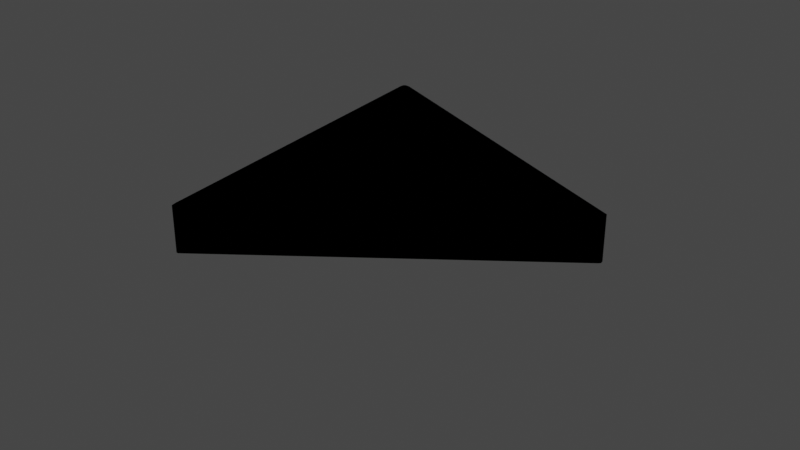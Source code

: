 # Source: threejs.blend  (saved by Blender 3.5.10; exported with 4.5.12 LTS)
import bpy
from mathutils import Matrix  # noqa: F401  (used for matrix-valued properties, if any)

bpy.ops.wm.read_factory_settings(use_empty=True)
scene = bpy.context.scene
scene.name = 'Scene'

# ---- collections
col_collection = bpy.data.collections.new('Collection'); scene.collection.children.link(col_collection)

# ---- materials (node trees are filled in below, after node groups)
mat_material = bpy.data.materials.new('Material')
mat_material.alpha_threshold = 0.0
mat_material.use_transparent_shadow = False
mat_material.diffuse_color = (0.0, 0.0, 0.0, 1.0)
mat_material.roughness = 0.4864
mat_material.specular_intensity = 0.7517
mat_material.metallic = 0.6735
mat_material.line_color = (0.0, 0.0, 0.0, 1.0)

# ---- material node trees

# ---- world
world_world = bpy.data.worlds.new('World'); scene.world = world_world
world_world.use_nodes = True; world_world.node_tree.nodes.clear()
_N = world_world.node_tree.nodes; _L = world_world.node_tree.links
n0 = _N.new('ShaderNodeOutputWorld'); n0.name = 'World Output'; n0.location = (300, 300)
n1 = _N.new('ShaderNodeBackground'); n1.name = 'Background'; n1.location = (10, 300)
n1.inputs[0].default_value = (0.05088, 0.05088, 0.05088, 1.0)
_L.new(n1.outputs[0], n0.inputs[0])
n0.is_active_output = True
world_world.color = (0.05088, 0.05088, 0.05088)
world_world.use_sun_shadow = False
world_world.sun_shadow_jitter_overblur = 0.0

# ---- cameras
cam_camera = bpy.data.cameras.new('Camera')
cam_camera.clip_end = 100.0
cam_camera.ortho_scale = 7.314

# ---- lights
light_light = bpy.data.lights.new('Light', 'POINT')
light_light.transmission_factor = 0.0
light_light.energy = 1000.0
light_light.shadow_soft_size = 0.1
light_light.shadow_maximum_resolution = 0.006
light_light.use_absolute_resolution = True

# ---- meshes
me_cube = bpy.data.meshes.new('Cube')
me_cube.from_pydata([(-1.815, 1.873, 0.0), (1.976, 0.7614, 0.0), (1.985, 0.7294, 0.0), (1.971, 0.7065, 0.0), (-0.8988, -2.044, 0.0), (-0.9211, -2.049, 0.0), (-0.9349, -2.041, 0.0), (-0.955, -1.987, 0.0), (-1.895, 1.814, 0.0), (-1.893, 1.854, 0.0), (-1.872, 1.874, 0.0), (-1.815, 1.793, 0.0), (-0.985, 1.544, 0.0), (-1.602, 0.9362, 0.0), (-0.9296, 1.485, 0.0), (-1.542, 0.9085, 0.0), (-0.7221, 0.6521, 0.0), (-0.8454, 1.504, 0.0), (-0.03216, 1.275, 0.0), (-0.6476, 0.6812, 0.0), (0.02596, 1.216, 0.0), (0.2198, 0.3916, 0.0), (-0.5846, 0.6312, 0.0), (0.09862, 1.235, 0.0), (0.9155, 0.9992, 0.0), (0.3056, 0.4021, 0.0), (1.049, 0.9607, 0.0), (1.883, 0.7263, 0.0), (1.267, 0.131, 0.0), (0.965, 0.9369, 0.0), (0.3587, 0.3618, 0.0), (1.166, 0.1127, 0.0), (1.157, 0.04128, 0.0), (0.3404, 0.2812, 0.0), (0.5455, -0.5577, 0.0), (-1.569, 0.8301, 0.0), (-0.7475, 0.5905, 0.0), (-1.356, -0.01393, 0.0), (-0.6899, 0.5244, 0.0), (-0.4869, -0.3029, 0.0), (-1.305, -0.07242, 0.0), (-0.6121, 0.5503, 0.0), (0.1908, 0.3229, 0.0), (-0.4045, -0.2663, 0.0), (0.247, 0.2489, 0.0), (0.4521, -0.5827, 0.0), (-0.3611, -0.3354, 0.0), (0.4338, -0.6596, 0.0), (-0.178, -1.246, 0.0), (-0.3739, -0.4252, 0.0), (-1.334, -0.1431, 0.0), (-0.526, -0.3684, 0.0), (-1.13, -0.9728, 0.0), (-0.4619, -0.438, 0.0), (-1.059, -1.006, 0.0), (-0.2586, -1.253, 0.0), (-1.11, -1.096, 0.0), (-0.2641, -1.328, 0.0), (-0.896, -1.947, 0.0), (-1.815, 1.873, 0.4941), (1.976, 0.7614, 0.4941), (1.985, 0.7294, 0.4941), (1.971, 0.7065, 0.4941), (-0.8988, -2.044, 0.4941), (-0.9211, -2.049, 0.4941), (-0.9349, -2.041, 0.4941), (-0.955, -1.987, 0.4941), (-1.895, 1.814, 0.4941), (-1.893, 1.854, 0.4941), (-1.872, 1.874, 0.4941), (-1.815, 1.793, 0.4941), (-0.985, 1.544, 0.4941), (-1.602, 0.9362, 0.4941), (-0.9296, 1.485, 0.4941), (-1.542, 0.9085, 0.4941), (-0.7221, 0.6521, 0.4941), (-0.8454, 1.504, 0.4941), (-0.03216, 1.275, 0.4941), (-0.6476, 0.6812, 0.4941), (0.02596, 1.216, 0.4941), (0.2198, 0.3916, 0.4941), (-0.5846, 0.6312, 0.4941), (0.09862, 1.235, 0.4941), (0.9155, 0.9992, 0.4941), (0.3056, 0.4021, 0.4941), (1.049, 0.9607, 0.4941), (1.883, 0.7263, 0.4941), (1.267, 0.131, 0.4941), (0.965, 0.9369, 0.4941), (0.3587, 0.3618, 0.4941), (1.166, 0.1127, 0.4941), (1.157, 0.04128, 0.4941), (0.3404, 0.2812, 0.4941), (0.5455, -0.5577, 0.4941), (-1.569, 0.8301, 0.4941), (-0.7475, 0.5905, 0.4941), (-1.356, -0.01393, 0.4941), (-0.6899, 0.5244, 0.4941), (-0.4869, -0.3029, 0.4941), (-1.305, -0.07242, 0.4941), (-0.6121, 0.5503, 0.4941), (0.1908, 0.3229, 0.4941), (-0.4045, -0.2663, 0.4941), (0.247, 0.2489, 0.4941), (0.4521, -0.5827, 0.4941), (-0.3611, -0.3354, 0.4941), (0.4338, -0.6596, 0.4941), (-0.178, -1.246, 0.4941), (-0.3739, -0.4252, 0.4941), (-1.334, -0.1431, 0.4941), (-0.526, -0.3684, 0.4941), (-1.13, -0.9728, 0.4941), (-0.4619, -0.438, 0.4941), (-1.059, -1.006, 0.4941), (-0.2586, -1.253, 0.4941), (-1.11, -1.096, 0.4941), (-0.2641, -1.328, 0.4941), (-0.896, -1.947, 0.4941)], [], [(9, 8, 11, 0, 10), (1, 0, 11, 12, 17, 18, 3, 2), (4, 37, 35, 13, 11, 8, 7, 6, 5), (58, 4, 56), (3, 4, 58, 57, 28, 27), (54, 52, 56), (55, 57, 48), (55, 54, 56, 57), (39, 51, 53, 49, 46, 43), (48, 49, 53, 55), (52, 54, 53, 51), (39, 40, 50, 51), (37, 50, 40), (46, 49, 47, 45), (45, 47, 34), (42, 21, 25, 30, 33, 44), (34, 45, 44, 33), (43, 42, 44, 46), (39, 43, 41, 38), (38, 41, 36), (22, 16, 36, 41), (22, 19, 16), (37, 40, 38, 36), (21, 22, 41, 42), (16, 15, 35, 36), (35, 15, 13), (13, 15, 14, 12), (14, 17, 12), (16, 19, 17, 14), (19, 22, 20, 18), (20, 23, 18), (21, 25, 23, 20), (25, 24, 29, 30), (26, 29, 24), (30, 31, 32, 33), (28, 32, 31), (32, 28, 34), (28, 31, 29, 26), (68, 69, 59, 70, 67), (60, 61, 62, 77, 76, 71, 70, 59), (63, 64, 65, 66, 67, 70, 72, 94, 96), (117, 115, 63), (62, 86, 87, 116, 117, 63), (113, 115, 111), (114, 107, 116), (114, 116, 115, 113), (98, 102, 105, 108, 112, 110), (107, 114, 112, 108), (111, 110, 112, 113), (98, 110, 109, 99), (96, 99, 109), (105, 104, 106, 108), (104, 93, 106), (101, 103, 92, 89, 84, 80), (93, 92, 103, 104), (102, 105, 103, 101), (98, 97, 100, 102), (97, 95, 100), (81, 100, 95, 75), (81, 75, 78), (96, 95, 97, 99), (80, 101, 100, 81), (75, 95, 94, 74), (94, 72, 74), (72, 71, 73, 74), (73, 71, 76), (75, 73, 76, 78), (78, 77, 79, 81), (79, 77, 82), (80, 79, 82, 84), (84, 89, 88, 83), (85, 83, 88), (89, 92, 91, 90), (87, 90, 91), (91, 93, 87), (87, 85, 88, 90), (6, 7, 66, 65), (27, 28, 87, 86), (7, 8, 67, 66), (47, 48, 107, 106), (28, 26, 85, 87), (8, 9, 68, 67), (48, 57, 116, 107), (49, 48, 107, 108), (9, 10, 69, 68), (34, 28, 87, 93), (47, 49, 108, 106), (30, 29, 88, 89), (10, 0, 59, 69), (31, 30, 89, 90), (51, 50, 109, 110), (29, 31, 90, 88), (12, 11, 70, 71), (52, 51, 110, 111), (13, 12, 71, 72), (50, 52, 111, 109), (33, 32, 91, 92), (11, 13, 72, 70), (34, 33, 92, 93), (53, 54, 113, 112), (32, 34, 93, 91), (14, 15, 74, 73), (50, 37, 96, 109), (54, 55, 114, 113), (15, 16, 75, 74), (55, 53, 112, 114), (36, 35, 94, 95), (16, 14, 73, 75), (34, 47, 106, 93), (37, 36, 95, 96), (57, 56, 115, 116), (35, 37, 96, 94), (18, 17, 76, 77), (57, 58, 117, 116), (19, 18, 77, 78), (58, 56, 115, 117), (39, 38, 97, 98), (17, 19, 78, 76), (40, 39, 98, 99), (3, 18, 77, 62), (38, 40, 99, 97), (21, 20, 79, 80), (22, 21, 80, 81), (37, 4, 63, 96), (42, 41, 100, 101), (20, 22, 81, 79), (0, 1, 60, 59), (42, 43, 102, 101), (1, 2, 61, 60), (56, 4, 63, 115), (41, 43, 102, 100), (23, 24, 83, 82), (2, 3, 62, 61), (24, 25, 84, 83), (4, 3, 62, 63), (3, 27, 86, 62), (44, 45, 104, 103), (23, 25, 84, 82), (4, 5, 64, 63), (28, 57, 116, 87), (46, 45, 104, 105), (26, 24, 83, 85), (5, 6, 65, 64), (18, 23, 82, 77), (56, 52, 111, 115), (46, 44, 103, 105), (26, 27, 86, 85)])
_uv = me_cube.uv_layers.new(name='UVMap')
_uv.uv.foreach_set('vector', [0.0, 0.0, 0.0, 0.0, 0.0, 0.0, 0.0, 0.0, 0.0, 0.0, 0.0, 0.0, 0.0, 0.0, 0.0, 0.0, 0.0, 0.0, 0.0, 0.0, 0.0, 0.0, 0.0, 0.0, 0.0, 0.0, 0.0, 0.0, 0.0, 0.0, 0.0, 0.0, 0.0, 0.0, 0.0, 0.0, 0.0, 0.0, 0.0, 0.0, 0.0, 0.0, 0.0, 0.0, 0.0, 0.0, 0.0, 0.0, 0.0, 0.0, 0.0, 0.0, 0.0, 0.0, 0.0, 0.0, 0.0, 0.0, 0.0, 0.0, 0.0, 0.0, 0.0, 0.0, 0.0, 0.0, 0.0, 0.0, 0.0, 0.0, 0.0, 0.0, 0.0, 0.0, 0.0, 0.0, 0.0, 0.0, 0.0, 0.0, 0.0, 0.0, 0.0, 0.0, 0.0, 0.0, 0.0, 0.0, 0.0, 0.0, 0.0, 0.0, 0.0, 0.0, 0.0, 0.0, 0.0, 0.0, 0.0, 0.0, 0.0, 0.0, 0.0, 0.0, 0.0, 0.0, 0.0, 0.0, 0.0, 0.0, 0.0, 0.0, 0.0, 0.0, 0.0, 0.0, 0.0, 0.0, 0.0, 0.0, 0.0, 0.0, 0.0, 0.0, 0.0, 0.0, 0.0, 0.0, 0.0, 0.0, 0.0, 0.0, 0.0, 0.0, 0.0, 0.0, 0.0, 0.0, 0.0, 0.0, 0.0, 0.0, 0.0, 0.0, 0.0, 0.0, 0.0, 0.0, 0.0, 0.0, 0.0, 0.0, 0.0, 0.0, 0.0, 0.0, 0.0, 0.0, 0.0, 0.0, 0.0, 0.0, 0.0, 0.0, 0.0, 0.0, 0.0, 0.0, 0.0, 0.0, 0.0, 0.0, 0.0, 0.0, 0.0, 0.0, 0.0, 0.0, 0.0, 0.0, 0.0, 0.0, 0.0, 0.0, 0.0, 0.0, 0.0, 0.0, 0.0, 0.0, 0.0, 0.0, 0.0, 0.0, 0.0, 0.0, 0.0, 0.0, 0.0, 0.0, 0.0, 0.0, 0.0, 0.0, 0.0, 0.0, 0.0, 0.0, 0.0, 0.0, 0.0, 0.0, 0.0, 0.0, 0.0, 0.0, 0.0, 0.0, 0.0, 0.0, 0.0, 0.0, 0.0, 0.0, 0.0, 0.0, 0.0, 0.0, 0.0, 0.0, 0.0, 0.0, 0.0, 0.0, 0.0, 0.0, 0.0, 0.0, 0.0, 0.0, 0.0, 0.0, 0.0, 0.0, 0.0, 0.0, 0.0, 0.0, 0.0, 0.0, 0.0, 0.0, 0.0, 0.0, 0.0, 0.0, 0.0, 0.0, 0.0, 0.0, 0.0, 0.0, 0.0, 0.0, 0.0, 0.0, 0.0, 0.0, 0.0, 0.0, 0.0, 0.0, 0.0, 0.0, 0.0, 0.0, 0.0, 0.0, 0.0, 0.0, 0.0, 0.0, 0.0, 0.0, 0.0, 0.0, 0.0, 0.0, 0.0, 0.0, 0.0, 0.0, 0.0, 0.0, 0.0, 0.0, 0.0, 0.0, 0.0, 0.0, 0.0, 0.0, 0.0, 0.0, 0.0, 0.0, 0.0, 0.0, 0.0, 0.0, 0.0, 0.0, 0.0, 0.0, 0.0, 0.0, 0.0, 0.0, 0.0, 0.0, 0.0, 0.0, 0.0, 0.0, 0.0, 0.0, 0.0, 0.0, 0.0, 0.0, 0.0, 0.0, 0.0, 0.0, 0.0, 0.0, 0.0, 0.0, 0.0, 0.0, 0.0, 0.0, 0.0, 0.0, 0.0, 0.0, 0.0, 0.0, 0.0, 0.0, 0.0, 0.0, 0.0, 0.0, 0.0, 0.0, 0.0, 0.0, 0.0, 0.0, 0.0, 0.0, 0.0, 0.0, 0.0, 0.0, 0.0, 0.0, 0.0, 0.0, 0.0, 0.0, 0.0, 0.0, 0.0, 0.0, 0.0, 0.0, 0.0, 0.0, 0.0, 0.0, 0.0, 0.0, 0.0, 0.0, 0.0, 0.0, 0.0, 0.0, 0.0, 0.0, 0.0, 0.0, 0.0, 0.0, 0.0, 0.0, 0.0, 0.0, 0.0, 0.0, 0.0, 0.0, 0.0, 0.0, 0.0, 0.0, 0.0, 0.0, 0.0, 0.0, 0.0, 0.0, 0.0, 0.0, 0.0, 0.0, 0.0, 0.0, 0.0, 0.0, 0.0, 0.0, 0.0, 0.0, 0.0, 0.0, 0.0, 0.0, 0.0, 0.0, 0.0, 0.0, 0.0, 0.0, 0.0, 0.0, 0.0, 0.0, 0.0, 0.0, 0.0, 0.0, 0.0, 0.0, 0.0, 0.0, 0.0, 0.0, 0.0, 0.0, 0.0, 0.0, 0.0, 0.0, 0.0, 0.0, 0.0, 0.0, 0.0, 0.0, 0.0, 0.0, 0.0, 0.0, 0.0, 0.0, 0.0, 0.0, 0.0, 0.0, 0.0, 0.0, 0.0, 0.0, 0.0, 0.0, 0.0, 0.0, 0.0, 0.0, 0.0, 0.0, 0.0, 0.0, 0.0, 0.0, 0.0, 0.0, 0.0, 0.0, 0.0, 0.0, 0.0, 0.0, 0.0, 0.0, 0.0, 0.0, 0.0, 0.0, 0.0, 0.0, 0.0, 0.0, 0.0, 0.0, 0.0, 0.0, 0.0, 0.0, 0.0, 0.0, 0.0, 0.0, 0.0, 0.0, 0.0, 0.0, 0.0, 0.0, 0.0, 0.0, 0.0, 0.0, 0.0, 0.0, 0.0, 0.0, 0.0, 0.0, 0.0, 0.0, 0.0, 0.0, 0.0, 0.0, 0.0, 0.0, 0.0, 0.0, 0.0, 0.0, 0.0, 0.0, 0.0, 0.0, 0.0, 0.0, 0.0, 0.0, 0.0, 0.0, 0.0, 0.0, 0.0, 0.0, 0.0, 0.0, 0.0, 0.0, 0.0, 0.0, 0.0, 0.0, 0.0, 0.0, 0.0, 0.0, 0.0, 0.0, 0.0, 0.0, 0.0, 0.0, 0.0, 0.0, 0.0, 0.0, 0.0, 0.0, 0.0, 0.0, 0.0, 0.0, 0.0, 0.0, 0.0, 0.0, 0.0, 0.0, 0.0, 0.0, 0.0, 0.0, 0.0, 0.0, 0.0, 0.0, 0.0, 0.0, 0.0, 0.0, 0.0, 0.0, 0.0, 0.0, 0.0, 0.0, 0.0, 0.0, 0.0, 0.0, 0.0, 0.0, 0.0, 0.0, 0.0, 0.0, 0.0, 0.0, 0.0, 0.0, 0.0, 0.0, 0.0, 0.0, 0.0, 0.0, 0.0, 0.0, 0.0, 0.0, 0.0, 0.0, 0.0, 0.0, 0.0, 0.0, 0.0, 0.0, 0.0, 0.0, 0.0, 0.0, 0.0, 0.0, 0.0, 0.0, 0.0, 0.0, 0.0, 0.0, 0.0, 0.0, 0.0, 0.0, 0.0, 0.0, 0.0, 0.0, 0.0, 0.0, 0.0, 0.0, 0.0, 0.0, 0.0, 0.0, 0.0, 0.0, 0.0, 0.0, 0.0, 0.0, 0.0, 0.0, 0.0, 0.0, 0.0, 0.0, 0.0, 0.0, 0.0, 0.0, 0.0, 0.0, 0.0, 0.0, 0.0, 0.0, 0.0, 0.0, 0.0, 0.0, 0.0, 0.0, 0.0, 0.0, 0.0, 0.0, 0.0, 0.0, 0.0, 0.0, 0.0, 0.0, 0.0, 0.0, 0.0, 0.0, 0.0, 0.0, 0.0, 0.0, 0.0, 0.0, 0.0, 0.0, 0.0, 0.0, 0.0, 0.0, 0.0, 0.0, 0.0, 0.0, 0.0, 0.0, 0.0, 0.0, 0.0, 0.0, 0.0, 0.0, 0.0, 0.0, 0.0, 0.0, 0.0, 0.0, 0.0, 0.0, 0.0, 0.0, 0.0, 0.0, 0.0, 0.0, 0.0, 0.0, 0.0, 0.0, 0.0, 0.0, 0.0, 0.0, 0.0, 0.0, 0.0, 0.0, 0.0, 0.0, 0.0, 0.0, 0.0, 0.0, 0.0, 0.0, 0.0, 0.0, 0.0, 0.0, 0.0, 0.0, 0.0, 0.0, 0.0, 0.0, 0.0, 0.0, 0.0, 0.0, 0.0, 0.0, 0.0, 0.0, 0.0, 0.0, 0.0, 0.0, 0.0, 0.0, 0.0, 0.0, 0.0, 0.0, 0.0, 0.0, 0.0, 0.0, 0.0, 0.0, 0.0, 0.0, 0.0, 0.0, 0.0, 0.0, 0.0, 0.0, 0.0, 0.0, 0.0, 0.0, 0.0, 0.0, 0.0, 0.0, 0.0, 0.0, 0.0, 0.0, 0.0, 0.0, 0.0, 0.0, 0.0, 0.0, 0.0, 0.0, 0.0, 0.0, 0.0, 0.0, 0.0, 0.0, 0.0, 0.0, 0.0, 0.0, 0.0, 0.0, 0.0, 0.0, 0.0, 0.0, 0.0, 0.0, 0.0, 0.0, 0.0, 0.0, 0.0, 0.0, 0.0, 0.0, 0.0, 0.0, 0.0, 0.0, 0.0, 0.0, 0.0, 0.0, 0.0, 0.0, 0.0, 0.0, 0.0, 0.0, 0.0, 0.0, 0.0, 0.0, 0.0, 0.0, 0.0, 0.0, 0.0, 0.0, 0.0, 0.0, 0.0, 0.0, 0.0, 0.0, 0.0, 0.0, 0.0, 0.0, 0.0, 0.0, 0.0, 0.0, 0.0, 0.0, 0.0, 0.0, 0.0, 0.0, 0.0, 0.0, 0.0, 0.0, 0.0, 0.0, 0.0, 0.0, 0.0, 0.0, 0.0, 0.0, 0.0, 0.0, 0.0, 0.0, 0.0, 0.0, 0.0, 0.0, 0.0, 0.0, 0.0, 0.0, 0.0, 0.0, 0.0, 0.0, 0.0, 0.0, 0.0, 0.0, 0.0, 0.0, 0.0, 0.0, 0.0, 0.0, 0.0, 0.0, 0.0, 0.0, 0.0, 0.0, 0.0, 0.0, 0.0, 0.0, 0.0, 0.0, 0.0, 0.0, 0.0, 0.0, 0.0, 0.0, 0.0, 0.0, 0.0, 0.0, 0.0, 0.0, 0.0, 0.0, 0.0, 0.0, 0.0, 0.0, 0.0, 0.0, 0.0, 0.0, 0.0, 0.0, 0.0, 0.0, 0.0, 0.0, 0.0, 0.0, 0.0, 0.0, 0.0, 0.0, 0.0, 0.0, 0.0, 0.0, 0.0, 0.0, 0.0, 0.0, 0.0, 0.0, 0.0, 0.0, 0.0, 0.0, 0.0, 0.0, 0.0, 0.0, 0.0, 0.0, 0.0, 0.0, 0.0, 0.0, 0.0, 0.0, 0.0, 0.0, 0.0, 0.0, 0.0, 0.0, 0.0, 0.0, 0.0, 0.0, 0.0, 0.0, 0.0, 0.0, 0.0, 0.0, 0.0, 0.0, 0.0, 0.0, 0.0, 0.0, 0.0, 0.0, 0.0, 0.0, 0.0, 0.0, 0.0, 0.0, 0.0, 0.0, 0.0, 0.0, 0.0, 0.0, 0.0, 0.0, 0.0, 0.0, 0.0, 0.0, 0.0, 0.0, 0.0, 0.0, 0.0, 0.0, 0.0, 0.0, 0.0, 0.0, 0.0, 0.0, 0.0, 0.0, 0.0, 0.0, 0.0, 0.0, 0.0, 0.0, 0.0, 0.0, 0.0, 0.0, 0.0, 0.0, 0.0, 0.0, 0.0, 0.0, 0.0, 0.0, 0.0, 0.0, 0.0, 0.0, 0.0, 0.0, 0.0, 0.0, 0.0, 0.0, 0.0, 0.0, 0.0, 0.0, 0.0, 0.0, 0.0, 0.0, 0.0, 0.0, 0.0, 0.0, 0.0, 0.0, 0.0, 0.0, 0.0, 0.0, 0.0, 0.0, 0.0, 0.0, 0.0, 0.0, 0.0, 0.0, 0.0, 0.0, 0.0, 0.0, 0.0, 0.0, 0.0, 0.0, 0.0, 0.0, 0.0, 0.0, 0.0, 0.0, 0.0, 0.0, 0.0, 0.0, 0.0, 0.0, 0.0, 0.0, 0.0, 0.0, 0.0, 0.0, 0.0, 0.0, 0.0, 0.0, 0.0, 0.0, 0.0, 0.0, 0.0, 0.0, 0.0, 0.0, 0.0, 0.0, 0.0, 0.0, 0.0, 0.0, 0.0, 0.0, 0.0, 0.0, 0.0, 0.0, 0.0, 0.0, 0.0, 0.0, 0.0, 0.0, 0.0, 0.0, 0.0, 0.0, 0.0, 0.0, 0.0, 0.0, 0.0, 0.0])
me_cube.materials.append(mat_material)
me_cube.use_mirror_vertex_groups = False
me_cube.update()

# ---- objects
ob_cube = bpy.data.objects.new('Cube', me_cube)
ob_light = bpy.data.objects.new('Light', light_light)
ob_camera = bpy.data.objects.new('Camera', cam_camera)

# ---- transforms, parenting, visibility, modifiers, constraints
ob_cube.location = (0.0, 0.0, 0.0)
ob_cube.lock_rotations_4d = False
ob_cube.empty_display_type = 'ARROWS'
ob_cube.lineart.crease_threshold = 0.0
ob_light.location = (4.076, 1.005, 5.904)
ob_light.rotation_euler = (0.6503, 0.05522, 1.866)
ob_light.lock_rotations_4d = False
ob_light.empty_display_type = 'ARROWS'
ob_light.color = (0.0, 0.0, 0.0, 0.0)
ob_light.lineart.crease_threshold = 0.0
ob_camera.location = (7.359, -6.926, 4.958)
ob_camera.rotation_euler = (1.109, 0.0, 0.8149)
ob_camera.lock_rotations_4d = False
ob_camera.empty_display_type = 'ARROWS'
ob_camera.color = (0.0, 0.0, 0.0, 0.0)
ob_camera.display_type = 'WIRE'
ob_camera.lineart.crease_threshold = 0.0

# ---- collection membership
col_collection.objects.link(ob_cube)
col_collection.objects.link(ob_light)
col_collection.objects.link(ob_camera)

# ---- scene / render settings (as saved in the file)
scene.camera = ob_camera
scene.frame_start = 1; scene.frame_end = 250; scene.frame_set(1)
scene.render.engine = 'BLENDER_EEVEE_NEXT'
scene.cycles.sampling_pattern = 'TABULATED_SOBOL'
scene.view_settings.view_transform = 'Filmic'
bpy.context.view_layer.update()
